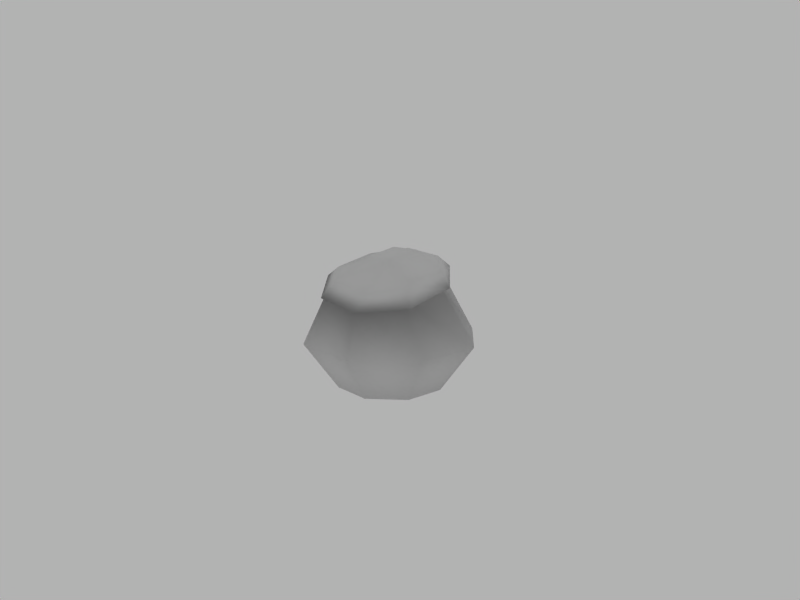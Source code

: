 # Source: GoldBag.blend  (saved by Blender 2.49.0; exported with 4.5.12 LTS)
import bpy
from mathutils import Matrix  # noqa: F401  (used for matrix-valued properties, if any)

bpy.ops.wm.read_factory_settings(use_empty=True)
scene = bpy.context.scene
scene.name = 'Scene'

# ---- collections
col_collection_1 = bpy.data.collections.new('Collection 1'); scene.collection.children.link(col_collection_1)
col_collection_1.hide_render = True
col_collection_1.hide_viewport = True
col_collection_2 = bpy.data.collections.new('Collection 2'); scene.collection.children.link(col_collection_2)
col_collection_2.hide_render = True
col_collection_2.hide_viewport = True
col_collection_3 = bpy.data.collections.new('Collection 3'); scene.collection.children.link(col_collection_3)

# ---- materials (node trees are filled in below, after node groups)
mat_goldbag = bpy.data.materials.new('GoldBag')
mat_goldbag.alpha_threshold = 0.0
mat_goldbag.roughness = 0.5
mat_goldbag.specular_intensity = 0.06694
mat_goldbag.line_color = (0.0, 0.0, 0.0, 1.0)
mat_material_001 = bpy.data.materials.new('Material.001')
mat_material_001.alpha_threshold = 0.0
mat_material_001.diffuse_color = (0.5891, 0.5119, 0.02653, 1.0)
mat_material_001.roughness = 0.5
mat_material_001.specular_intensity = 0.06694
mat_material_001.line_color = (0.0, 0.0, 0.0, 1.0)

# ---- material node trees

# ---- world
world_world = bpy.data.worlds.new('World'); scene.world = world_world
world_world.color = (0.7, 0.7, 0.7)
world_world.use_sun_shadow = False
world_world.sun_shadow_jitter_overblur = 0.0
world_world.cycles.sampling_method = 'MANUAL'
world_world.cycles.sample_map_resolution = 256
world_world.light_settings.ao_factor = 0.3026

# ---- cameras
cam_camera = bpy.data.cameras.new('Camera')
cam_camera.passepartout_alpha = 0.2
cam_camera.clip_end = 100.0
cam_camera.lens = 35.0
cam_camera.ortho_scale = 7.314
cam_camera.show_passepartout = False
cam_camera.show_safe_areas = True
cam_camera.dof.focus_distance = 0.0
cam_camera.dof.aperture_fstop = 128.0

# ---- lights
light_spot_001 = bpy.data.lights.new('Spot.001', 'POINT')
light_spot_001.transmission_factor = 0.0
light_spot_001.cutoff_distance = 30.0
light_spot_001.energy = 246.7
light_spot_001.shadow_buffer_clip_start = 1.001
light_spot_001.shadow_soft_size = 9.383
light_spot_001.shadow_maximum_resolution = 0.006
light_spot_001.use_absolute_resolution = True
light_spot_001.cycles.use_multiple_importance_sampling = False
light_spot = bpy.data.lights.new('Spot', 'POINT')
light_spot.transmission_factor = 0.0
light_spot.cutoff_distance = 30.0
light_spot.use_shadow = False
light_spot.energy = 107.3
light_spot.shadow_buffer_clip_start = 1.001
light_spot.shadow_soft_size = 1.0
light_spot.shadow_maximum_resolution = 0.006
light_spot.use_absolute_resolution = True
light_spot.cycles.use_multiple_importance_sampling = False

# ---- meshes
me_cylinder = bpy.data.meshes.new('Cylinder')
me_cylinder.from_pydata([(0.478, 0.478, -1.0), (0.676, -2.638e-08, -1.0), (0.478, -0.478, -1.0), (-7.217e-08, -0.676, -1.0), (-0.478, -0.478, -1.0), (-0.676, 1.123e-08, -1.0), (-0.478, 0.478, -1.0), (-2.172e-07, 0.676, -1.0), (0.06514, -0.208, 0.973), (0.09212, -0.271, 0.9565), (0.06514, -0.334, 0.9399), (1.593e-07, -0.3601, 0.933), (-0.06514, -0.334, 0.9399), (-0.09212, -0.271, 0.9565), (-0.06514, -0.208, 0.973), (2.816e-07, -0.1819, 0.9799), (-2.009e-08, 3.311e-09, -1.0), (0.7988, -0.1301, 0.4125), (0.5649, 0.4288, 0.4939), (0.5649, -0.6891, 0.3311), (-1.261e-09, -0.9206, 0.2974), (-0.5649, -0.6891, 0.3311), (-0.7988, -0.1301, 0.4125), (-0.5649, 0.4288, 0.4939), (8.126e-07, 0.6604, 0.5276), (0.07537, -0.3897, 1.264), (-0.145, -0.2932, 1.257), (-0.2921, -0.2797, 1.083), (-0.3598, -0.4255, 0.8775), (-0.2616, -0.5662, 0.8196), (-0.02642, -0.6396, 0.764), (0.1582, -0.6369, 0.926), (0.2145, -0.4788, 1.141), (-0.01644, -0.3387, 1.016), (1.103, 1.022e-07, -0.4018), (0.7799, 0.7799, -0.4018), (0.7799, -0.7799, -0.4018), (-7.018e-08, -1.103, -0.4018), (-0.7799, -0.7799, -0.4018), (-1.103, 1.618e-07, -0.4018), (-0.7799, 0.7799, -0.4018), (3.327e-08, 1.103, -0.4018)], [], [(16, 0, 1), (16, 1, 2), (16, 2, 3), (16, 3, 4), (16, 4, 5), (16, 5, 6), (16, 6, 7), (7, 0, 16), (18, 8, 9, 17), (17, 9, 10, 19), (19, 10, 11, 20), (20, 11, 12, 21), (21, 12, 13, 22), (22, 13, 14, 23), (23, 14, 15, 24), (8, 18, 24, 15), (8, 15, 26, 25), (15, 14, 27, 26), (14, 13, 28, 27), (13, 12, 29, 28), (12, 11, 30, 29), (11, 10, 31, 30), (10, 9, 32, 31), (9, 8, 25, 32), (33, 25, 26), (33, 26, 27), (33, 27, 28), (33, 28, 29), (33, 29, 30), (33, 30, 31), (33, 31, 32), (33, 32, 25), (0, 35, 34, 1), (35, 18, 17, 34), (1, 34, 36, 2), (34, 17, 19, 36), (2, 36, 37, 3), (36, 19, 20, 37), (3, 37, 38, 4), (37, 20, 21, 38), (4, 38, 39, 5), (38, 21, 22, 39), (5, 39, 40, 6), (39, 22, 23, 40), (6, 40, 41, 7), (40, 23, 24, 41), (18, 35, 41, 24), (35, 0, 7, 41)])
me_cylinder.polygons.foreach_set('use_smooth', [True] * 48)
_uv = me_cylinder.uv_layers.new(name='UVTex')
_uv.uv.foreach_set('vector', [0.4972, 1.214, 0.5905, 0.9886, 0.7226, 1.121, 0.4972, 1.214, 0.7226, 1.121, 0.7226, 1.307, 0.4972, 1.214, 0.7226, 1.307, 0.5905, 1.439, 0.4972, 1.214, 0.5905, 1.439, 0.4038, 1.439, 0.4972, 1.214, 0.4038, 1.439, 0.2718, 1.307, 0.4972, 1.214, 0.2718, 1.307, 0.2718, 1.121, 0.4972, 1.214, 0.2718, 1.121, 0.4038, 0.9886, 0.4038, 0.9886, 0.5905, 0.9886, 0.4972, 1.214, 0.5727, 0.0003013, 0.496, -0.3538, 0.55, -0.369, 0.7299, -0.05901, 0.7299, -0.05901, 0.55, -0.369, 0.5949, -0.4034, 0.8889, -0.1804, 0.8889, -0.1804, 0.5949, -0.4034, 0.6189, -0.458, 1.034, -0.4041, -0.1136, -0.4044, 0.2659, -0.458, 0.2884, -0.4083, 0.007755, -0.2064, 0.007755, -0.2064, 0.2884, -0.4083, 0.3301, -0.3752, 0.1394, -0.08945, 0.1394, -0.08945, 0.3301, -0.3752, 0.3817, -0.3578, 0.2755, -0.01956, 0.2755, -0.01956, 0.3817, -0.3578, 0.4385, -0.3548, 0.42, 0.01407, 0.496, -0.3538, 0.5727, 0.0003013, 0.42, 0.01407, 0.4385, -0.3548, -0.1187, 1.334, -0.1797, 1.334, -0.1554, 1.117, -0.1012, 1.121, -0.1797, 1.334, -0.2346, 1.297, -0.2136, 1.107, -0.1554, 1.117, -0.2346, 1.297, -0.2883, 1.259, -0.2653, 1.079, -0.2136, 1.107, -0.2883, 1.259, -0.3463, 1.238, -0.3104, 1.045, -0.2653, 1.079, -0.3463, 1.238, -0.4043, 1.239, -0.4451, 0.9398, -0.3104, 1.045, 0.06492, 1.307, 0.0006965, 1.304, 0.03759, 1.102, 0.1986, 1.041, 0.0006965, 1.304, -0.05994, 1.32, -0.04111, 1.121, 0.03759, 1.102, -0.05994, 1.32, -0.1187, 1.334, -0.1012, 1.121, -0.04111, 1.121, -0.1152, 0.9398, -0.1012, 1.121, -0.1554, 1.117, -0.1152, 0.9398, -0.1554, 1.117, -0.2136, 1.107, -0.1152, 0.9398, -0.2136, 1.107, -0.2653, 1.079, -0.1152, 0.9398, -0.2653, 1.079, -0.3104, 1.045, -0.1152, 0.9398, -0.3104, 1.045, -0.4451, 0.9398, -0.1152, 0.9398, 0.1986, 1.041, 0.03759, 1.102, -0.1152, 0.9398, 0.03759, 1.102, -0.04111, 1.121, -0.1152, 0.9398, -0.04111, 1.121, -0.1012, 1.121, 0.646, 0.5837, 0.5985, 0.2414, 0.8133, 0.1708, 0.9638, 0.537, 0.5985, 0.2414, 0.5727, 0.0003013, 0.7299, -0.05901, 0.8133, 0.1708, 0.9638, 0.537, 0.8133, 0.1708, 1.041, 0.03668, 1.221, 0.3458, 0.8133, 0.1708, 0.7299, -0.05901, 0.8889, -0.1804, 1.041, 0.03668, 1.221, 0.3458, 1.041, 0.03668, 1.351, -0.1963, 1.473, 0.1998, 1.041, 0.03668, 0.8889, -0.1804, 1.034, -0.4041, 1.351, -0.1963, -0.4732, 0.08047, -0.3806, -0.2312, -0.1335, -0.02876, -0.2739, 0.1928, -0.3806, -0.2312, -0.1136, -0.4044, 0.007755, -0.2064, -0.1335, -0.02876, -0.2739, 0.1928, -0.1335, -0.02876, 0.04139, 0.1037, -0.09294, 0.3315, -0.1335, -0.02876, 0.007755, -0.2064, 0.1394, -0.08945, 0.04139, 0.1037, -0.09294, 0.3315, 0.04139, 0.1037, 0.2134, 0.1976, 0.1117, 0.4604, 0.04139, 0.1037, 0.1394, -0.08945, 0.2755, -0.01956, 0.2134, 0.1976, 0.1117, 0.4604, 0.2134, 0.1976, 0.3969, 0.2496, 0.3577, 0.554, 0.2134, 0.1976, 0.2755, -0.01956, 0.42, 0.01407, 0.3969, 0.2496, 0.5727, 0.0003013, 0.5985, 0.2414, 0.3969, 0.2496, 0.42, 0.01407, 0.5985, 0.2414, 0.646, 0.5837, 0.3577, 0.554, 0.3969, 0.2496])
me_cylinder.materials.append(mat_goldbag)
me_cylinder.use_remesh_preserve_volume = False
me_cylinder.use_remesh_preserve_attributes = False
me_cylinder.use_mirror_vertex_groups = False
me_cylinder.update()
me_goldbag_001 = bpy.data.meshes.new('GoldBag.001')
me_goldbag_001.from_pydata([(0.08839, 0.08839, -0.25), (0.125, -4.636e-09, -0.25), (0.08839, -0.08839, -0.25), (-1.595e-08, -0.125, -0.25), (-0.08839, -0.08839, -0.25), (-0.125, 2.318e-09, -0.25), (-0.08839, 0.08839, -0.25), (-4.277e-08, 0.125, -0.25), (0.02963, 0.02963, 0.2786), (0.04191, 9.046e-08, 0.2786), (0.02963, -0.02963, 0.2786), (3.634e-08, -0.04191, 0.2786), (-0.02963, -0.02963, 0.2786), (-0.04191, 9.246e-08, 0.2786), (-0.02963, 0.02963, 0.2786), (9.196e-08, 0.04191, 0.2786), (-5.022e-09, 8.278e-10, -0.25), (0.1396, 9.667e-08, 0.1316), (0.09871, 0.09871, 0.1316), (0.09871, -0.09871, 0.1316), (1.029e-08, -0.1396, 0.1316), (-0.09871, -0.09871, 0.1316), (-0.1396, 1.035e-07, 0.1316), (-0.09871, 0.09871, 0.1316), (1.525e-07, 0.1396, 0.1316), (0.05931, 0.05931, 0.3533), (1.373e-07, 0.08388, 0.3533), (-0.05931, 0.05931, 0.3533), (-0.08388, 1.072e-07, 0.3533), (-0.05931, -0.05931, 0.3533), (2.593e-08, -0.08388, 0.3533), (0.05931, -0.05931, 0.3533), (0.08388, 1.032e-07, 0.3533), (1.939e-08, 3.815e-08, 0.2864), (0.2163, 2.485e-08, -0.1004), (0.153, 0.153, -0.1004), (0.153, -0.153, -0.1004), (-1.412e-08, -0.2163, -0.1004), (-0.153, -0.153, -0.1004), (-0.2163, 3.654e-08, -0.1004), (-0.153, 0.153, -0.1004), (6.174e-09, 0.2163, -0.1004)], [], [(16, 0, 1), (16, 1, 2), (16, 2, 3), (16, 3, 4), (16, 4, 5), (16, 5, 6), (16, 6, 7), (7, 0, 16), (18, 8, 9, 17), (17, 9, 10, 19), (19, 10, 11, 20), (20, 11, 12, 21), (21, 12, 13, 22), (22, 13, 14, 23), (23, 14, 15, 24), (8, 18, 24, 15), (8, 15, 26, 25), (15, 14, 27, 26), (14, 13, 28, 27), (13, 12, 29, 28), (12, 11, 30, 29), (11, 10, 31, 30), (10, 9, 32, 31), (9, 8, 25, 32), (33, 25, 26), (33, 26, 27), (33, 27, 28), (33, 28, 29), (33, 29, 30), (33, 30, 31), (33, 31, 32), (33, 32, 25), (0, 35, 34, 1), (35, 18, 17, 34), (1, 34, 36, 2), (34, 17, 19, 36), (2, 36, 37, 3), (36, 19, 20, 37), (3, 37, 38, 4), (37, 20, 21, 38), (4, 38, 39, 5), (38, 21, 22, 39), (5, 39, 40, 6), (39, 22, 23, 40), (6, 40, 41, 7), (40, 23, 24, 41), (18, 35, 41, 24), (35, 0, 7, 41)])
me_goldbag_001.materials.append(mat_material_001)
me_goldbag_001.use_remesh_preserve_volume = False
me_goldbag_001.use_remesh_preserve_attributes = False
me_goldbag_001.use_mirror_vertex_groups = False
me_goldbag_001.update()
me_goldbag = bpy.data.meshes.new('GoldBag')
me_goldbag.from_pydata([(0.1195, 0.1195, 0.0), (0.169, -6.595e-09, 0.0), (0.1195, -0.1195, 0.0), (-1.804e-08, -0.169, 0.0), (-0.1195, -0.1195, 0.0), (-0.169, 2.807e-09, 0.0), (-0.1195, 0.1195, 0.0), (-5.43e-08, 0.169, 0.0), (0.1589, 0.08411, 0.3716), (0.2186, -0.05526, 0.335), (0.1589, -0.1946, 0.2984), (0.01482, -0.2524, 0.2832), (-0.1293, -0.1946, 0.2984), (-0.189, -0.05526, 0.335), (-0.1293, 0.08411, 0.3716), (0.01482, 0.1418, 0.3868), (-5.022e-09, 8.278e-10, 0.0), (0.1776, -0.03253, 0.3382), (0.1256, 0.09176, 0.3563), (0.1256, -0.1568, 0.3201), (3.845e-09, -0.2083, 0.3126), (-0.1256, -0.1568, 0.3201), (-0.1776, -0.03253, 0.3382), (-0.1256, 0.09176, 0.3563), (1.848e-07, 0.1432, 0.3637), (0.1117, 0.03407, 0.4116), (0.006825, 0.06809, 0.4116), (-0.07565, 0.02985, 0.3867), (-0.1152, -0.0772, 0.3697), (-0.06757, -0.1452, 0.3697), (0.03643, -0.1855, 0.3548), (0.1333, -0.1437, 0.3736), (0.1679, -0.02952, 0.3917), (0.2757, 2.554e-08, 0.1496), (0.195, 0.195, 0.1496), (0.195, -0.195, 0.1496), (-1.755e-08, -0.2757, 0.1496), (-0.195, -0.195, 0.1496), (-0.2757, 4.044e-08, 0.1496), (-0.195, 0.195, 0.1496), (8.316e-09, 0.2757, 0.1496), (0.005523, 0.01006, 0.4291), (0.08669, -0.009732, 0.4307), (-0.03233, -0.09938, 0.4117), (0.0505, -0.1215, 0.413), (0.01184, 0.1, 0.4124), (0.1319, 0.05544, 0.4047), (-0.09829, 0.05357, 0.3936), (-0.1463, -0.06504, 0.3674), (-0.09471, -0.1663, 0.3487), (0.02496, -0.2137, 0.3344), (0.1415, -0.1657, 0.3504), (0.1873, -0.0439, 0.3771)], [], [(16, 0, 1), (16, 1, 2), (16, 2, 3), (16, 3, 4), (16, 4, 5), (16, 5, 6), (16, 6, 7), (7, 0, 16), (18, 8, 9, 17), (17, 9, 10, 19), (19, 10, 11, 20), (20, 11, 12, 21), (21, 12, 13, 22), (22, 13, 14, 23), (23, 14, 15, 24), (8, 18, 24, 15), (0, 34, 33, 1), (34, 18, 17, 33), (1, 33, 35, 2), (33, 17, 19, 35), (2, 35, 36, 3), (35, 19, 20, 36), (3, 36, 37, 4), (36, 20, 21, 37), (4, 37, 38, 5), (37, 21, 22, 38), (5, 38, 39, 6), (38, 22, 23, 39), (6, 39, 40, 7), (39, 23, 24, 40), (18, 34, 40, 24), (34, 0, 7, 40), (41, 42, 25, 26), (27, 41, 26), (42, 32, 25), (28, 43, 41, 27), (43, 44, 42, 41), (44, 31, 32, 42), (44, 43, 29, 30), (31, 44, 30), (43, 28, 29), (15, 45, 46, 8), (45, 26, 25, 46), (14, 47, 45, 15), (47, 27, 26, 45), (13, 48, 47, 14), (48, 28, 27, 47), (12, 49, 48, 13), (49, 29, 28, 48), (11, 50, 49, 12), (50, 30, 29, 49), (10, 51, 50, 11), (51, 31, 30, 50), (9, 52, 51, 10), (52, 32, 31, 51), (8, 46, 52, 9), (46, 25, 32, 52)])
me_goldbag.polygons.foreach_set('use_smooth', [True] * 57)
_uv = me_goldbag.uv_layers.new(name='UVTex')
_uv.uv.foreach_set('vector', [0.5497, 0.6309, 0.6014, 0.5061, 0.6745, 0.5792, 0.5497, 0.6309, 0.6745, 0.5792, 0.6745, 0.6826, 0.5497, 0.6309, 0.6745, 0.6826, 0.6014, 0.7557, 0.5497, 0.6309, 0.6014, 0.7557, 0.4979, 0.7557, 0.5497, 0.6309, 0.4979, 0.7557, 0.4248, 0.6826, 0.5497, 0.6309, 0.4248, 0.6826, 0.4248, 0.5792, 0.5497, 0.6309, 0.4248, 0.5792, 0.4979, 0.5061, 0.4979, 0.5061, 0.6014, 0.5061, 0.5497, 0.6309, 0.5933, 0.05634, 0.6129, 0.003089, 0.7546, 0.02934, 0.7296, 0.07738, 0.7296, 0.07738, 0.7546, 0.02934, 0.8894, 0.08734, 0.8629, 0.1324, 0.8629, 0.1324, 0.8894, 0.08734, 0.9962, 0.1802, 0.9695, 0.2079, 0.0391, 0.2219, 0.003817, 0.2132, 0.09507, 0.1363, 0.1247, 0.1542, 0.1247, 0.1542, 0.09507, 0.1363, 0.2157, 0.0803, 0.2365, 0.1079, 0.2365, 0.1079, 0.2157, 0.0803, 0.3385, 0.03502, 0.3492, 0.07701, 0.3492, 0.07701, 0.3385, 0.03502, 0.4712, 0.003089, 0.4666, 0.05645, 0.6129, 0.003089, 0.5933, 0.05634, 0.4666, 0.05645, 0.4712, 0.003089, 0.5684, 0.3503, 0.5772, 0.23, 0.6899, 0.2376, 0.6682, 0.3658, 0.5772, 0.23, 0.5933, 0.05634, 0.7296, 0.07738, 0.6899, 0.2376, 0.6682, 0.3658, 0.6899, 0.2376, 0.8072, 0.266, 0.7666, 0.3819, 0.6899, 0.2376, 0.7296, 0.07738, 0.8629, 0.1324, 0.8072, 0.266, 0.7666, 0.3819, 0.8072, 0.266, 0.9297, 0.3233, 0.8477, 0.4226, 0.8072, 0.266, 0.8629, 0.1324, 0.9695, 0.2079, 0.9297, 0.3233, 0.1509, 0.3974, 0.07849, 0.3192, 0.1781, 0.2672, 0.2159, 0.3599, 0.07849, 0.3192, 0.0391, 0.2219, 0.1247, 0.1542, 0.1781, 0.2672, 0.2159, 0.3599, 0.1781, 0.2672, 0.277, 0.2419, 0.2948, 0.3423, 0.1781, 0.2672, 0.1247, 0.1542, 0.2365, 0.1079, 0.277, 0.2419, 0.2948, 0.3423, 0.277, 0.2419, 0.3748, 0.2323, 0.3806, 0.3383, 0.277, 0.2419, 0.2365, 0.1079, 0.3492, 0.07701, 0.3748, 0.2323, 0.3806, 0.3383, 0.3748, 0.2323, 0.4729, 0.2311, 0.472, 0.3424, 0.3748, 0.2323, 0.3492, 0.07701, 0.4666, 0.05645, 0.4729, 0.2311, 0.5933, 0.05634, 0.5772, 0.23, 0.4729, 0.2311, 0.4666, 0.05645, 0.5772, 0.23, 0.5684, 0.3503, 0.472, 0.3424, 0.4729, 0.2311, 0.8195, 0.8792, 0.8705, 0.8359, 0.9142, 0.8678, 0.8519, 0.9303, 0.7686, 0.9225, 0.8195, 0.8792, 0.8519, 0.9303, 0.8705, 0.8359, 0.9215, 0.7926, 0.9142, 0.8678, 0.6983, 0.8577, 0.7495, 0.812, 0.8195, 0.8792, 0.7686, 0.9225, 0.7495, 0.812, 0.8007, 0.7663, 0.8705, 0.8359, 0.8195, 0.8792, 0.8007, 0.7663, 0.852, 0.7206, 0.9215, 0.7926, 0.8705, 0.8359, 0.8007, 0.7663, 0.7495, 0.812, 0.7022, 0.7914, 0.7619, 0.7206, 0.852, 0.7206, 0.8007, 0.7663, 0.7619, 0.7206, 0.7495, 0.812, 0.6983, 0.8577, 0.7022, 0.7914, 0.1166, 0.7917, 0.1361, 0.7502, 0.2422, 0.7651, 0.2526, 0.8061, 0.1361, 0.7502, 0.1555, 0.7086, 0.2319, 0.7241, 0.2422, 0.7651, 0.02989, 0.686, 0.07721, 0.6638, 0.1361, 0.7502, 0.1166, 0.7917, 0.07721, 0.6638, 0.1245, 0.6415, 0.1555, 0.7086, 0.1361, 0.7502, 0.02989, 0.5493, 0.08035, 0.5533, 0.07721, 0.6638, 0.02989, 0.686, 0.08035, 0.5533, 0.1308, 0.5574, 0.1245, 0.6415, 0.07721, 0.6638, 0.1179, 0.4447, 0.1458, 0.4811, 0.08035, 0.5533, 0.02989, 0.5493, 0.1458, 0.4811, 0.1738, 0.5176, 0.1308, 0.5574, 0.08035, 0.5533, 0.2529, 0.4226, 0.2539, 0.4656, 0.1458, 0.4811, 0.1179, 0.4447, 0.2539, 0.4656, 0.255, 0.5086, 0.1738, 0.5176, 0.1458, 0.4811, 0.3865, 0.5896, 0.3514, 0.6008, 0.2967, 0.5075, 0.319, 0.4707, 0.3514, 0.6008, 0.3162, 0.612, 0.2745, 0.5443, 0.2967, 0.5075, 0.362, 0.7241, 0.3274, 0.7106, 0.3514, 0.6008, 0.3865, 0.5896, 0.3274, 0.7106, 0.2929, 0.6972, 0.3162, 0.612, 0.3514, 0.6008, 0.2526, 0.8061, 0.2422, 0.7651, 0.3274, 0.7106, 0.362, 0.7241, 0.2422, 0.7651, 0.2319, 0.7241, 0.2929, 0.6972, 0.3274, 0.7106])
me_goldbag.materials.append(mat_goldbag)
me_goldbag.use_remesh_preserve_volume = False
me_goldbag.use_remesh_preserve_attributes = False
me_goldbag.use_mirror_vertex_groups = False
me_goldbag.update()

# ---- objects
ob_cylinder = bpy.data.objects.new('Cylinder', me_cylinder)
ob_goldbag_001 = bpy.data.objects.new('GoldBag.001', me_goldbag_001)
ob_goldbag = bpy.data.objects.new('GoldBag', me_goldbag)
ob_lamp_001 = bpy.data.objects.new('Lamp.001', light_spot_001)
ob_lamp = bpy.data.objects.new('Lamp', light_spot)
ob_camera = bpy.data.objects.new('Camera', cam_camera)

# ---- transforms, parenting, visibility, modifiers, constraints
ob_cylinder.location = (0.0, 0.0, 0.25)
ob_cylinder.scale = (0.25, 0.25, 0.25)
ob_cylinder.lock_rotations_4d = False
ob_cylinder.empty_display_type = 'ARROWS'
ob_cylinder.lineart.crease_threshold = 0.0
ob_goldbag_001.location = (0.0, 0.0, 0.25)
ob_goldbag_001.lock_rotations_4d = False
ob_goldbag_001.empty_display_type = 'ARROWS'
ob_goldbag_001.lineart.crease_threshold = 0.0
ob_goldbag.location = (0.0, 0.0, 0.0)
ob_goldbag.lock_rotations_4d = False
ob_goldbag.empty_display_type = 'ARROWS'
ob_goldbag.lineart.crease_threshold = 0.0
ob_lamp_001.location = (1.004, -6.383, 5.844)
ob_lamp_001.rotation_euler = (0.6503, 0.05522, 1.866)
ob_lamp_001.lock_rotations_4d = False
ob_lamp_001.empty_display_type = 'ARROWS'
ob_lamp_001.color = (0.0, 0.0, 0.0, 0.0)
ob_lamp_001.lineart.crease_threshold = 0.0
ob_lamp.location = (0.6653, 5.157, 7.006)
ob_lamp.rotation_euler = (0.6503, 0.05522, 1.866)
ob_lamp.lock_rotations_4d = False
ob_lamp.empty_display_type = 'ARROWS'
ob_lamp.color = (0.0, 0.0, 0.0, 0.0)
ob_lamp.lineart.crease_threshold = 0.0
ob_camera.location = (1.05, -2.07, 0.8321)
ob_camera.rotation_euler = (1.331, -0.001575, 0.4576)
ob_camera.lock_rotations_4d = False
ob_camera.empty_display_type = 'ARROWS'
ob_camera.color = (0.0, 0.0, 0.0, 0.0)
ob_camera.display_type = 'WIRE'
ob_camera.lineart.crease_threshold = 0.0

# ---- collection membership
col_collection_1.objects.link(ob_cylinder)
col_collection_2.objects.link(ob_goldbag_001)
col_collection_3.objects.link(ob_goldbag)
col_collection_3.objects.link(ob_lamp_001)
col_collection_3.objects.link(ob_lamp)
col_collection_3.objects.link(ob_camera)

# ---- scene / render settings (as saved in the file)
scene.camera = ob_camera
scene.frame_start = 1; scene.frame_end = 1; scene.frame_set(1)
scene.render.engine = 'BLENDER_EEVEE_NEXT'
scene.render.image_settings.color_mode = 'RGB'
scene.render.image_settings.compression = 90
scene.render.resolution_x = 800
scene.render.resolution_y = 600
scene.render.pixel_aspect_x = 100.0
scene.render.pixel_aspect_y = 100.0
scene.render.fps = 25
scene.render.dither_intensity = 0.0
scene.render.use_compositing = False
scene.render.use_sequencer = False
scene.render.bake_margin = 4
scene.render.bake_bias = 0.0
scene.render.use_stamp_time = False
scene.render.use_stamp_date = False
scene.render.use_stamp_frame = False
scene.render.use_stamp_camera = False
scene.render.use_stamp_scene = False
scene.render.use_stamp_filename = False
scene.render.use_stamp_render_time = False
scene.render.stamp_font_size = 0
scene.cycles.use_denoising = False
scene.cycles.samples = 10
scene.cycles.sampling_pattern = 'TABULATED_SOBOL'
scene.cycles.light_sampling_threshold = 0.0
scene.cycles.use_adaptive_sampling = False
scene.cycles.use_light_tree = False
scene.cycles.blur_glossy = 0.0
scene.cycles.volume_bounces = 1
scene.cycles.pixel_filter_type = 'GAUSSIAN'
scene.cycles.sample_clamp_indirect = 0.0
scene.view_settings.view_transform = 'Raw'
bpy.context.view_layer.update()
